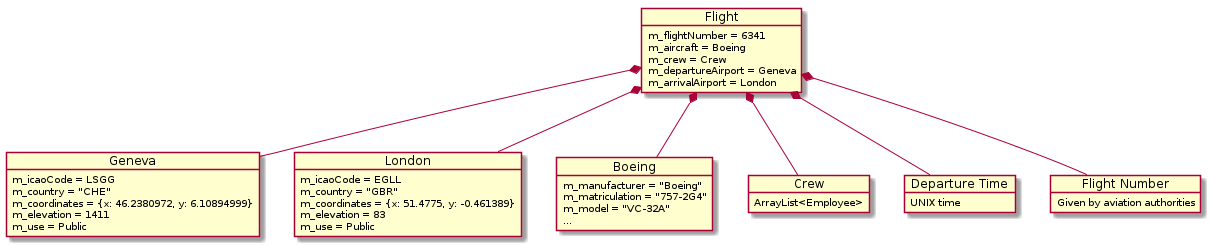

The diagram above was rendered by PlantUML. Its source (embedded in the PNG):
@startuml
object Geneva {
    m_icaoCode = LSGG
    m_country = "CHE"
    m_coordinates = {x: 46.2380972, y: 6.10894999}
    m_elevation = 1411
    m_use = Public
}
object London {
    m_icaoCode = EGLL
    m_country = "GBR"
    m_coordinates = {x: 51.4775, y: -0.461389}
    m_elevation = 83
    m_use = Public
}
object Boeing {
    m_manufacturer = "Boeing"
    m_matriculation = "757-2G4"
    m_model = "VC-32A"
    ...
}
object Crew {
    ArrayList<Employee>
}
object "Departure Time" as DepartureTime {
    UNIX time
}
object "Flight Number" as FlightNumber {
    Given by aviation authorities
}
Object Flight {
    m_flightNumber = 6341
    m_aircraft = Boeing
    m_crew = Crew
    m_departureAirport = Geneva
    m_arrivalAirport = London
}
Flight *-- Geneva
Flight *-- London
Flight *-- Boeing
Flight *-- Crew
Flight *-- DepartureTime
Flight *-- FlightNumber

@enduml